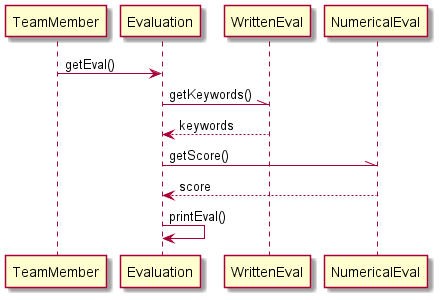

The diagram above was rendered by PlantUML. Its source (embedded in the PNG):
@startuml
TeamMember -> Evaluation: getEval()
WrittenEval //- Evaluation: getKeywords()
WrittenEval --> Evaluation: keywords
NumericalEval //- Evaluation: getScore()
NumericalEval --> Evaluation: score
Evaluation -> Evaluation: printEval()
@enduml